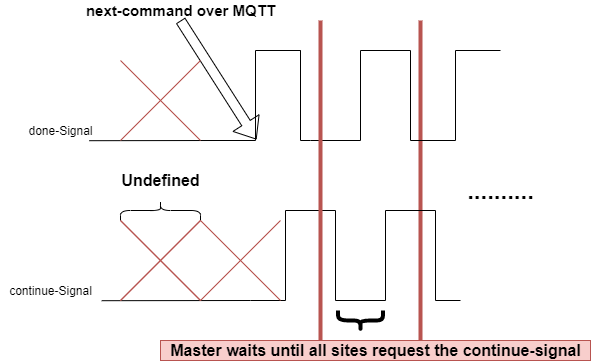

The diagram above was exported from draw.io. Its source (the exported page's mxGraphModel, read from the mxfile embedded in the PNG):
<mxGraphModel dx="1769" dy="642" grid="1" gridSize="10" guides="1" tooltips="1" connect="1" arrows="1" fold="1" page="1" pageScale="1" pageWidth="827" pageHeight="1169" math="0" shadow="0">
  <root>
    <mxCell id="0" />
    <mxCell id="1" parent="0" />
    <mxCell id="GKynEQlxw7_R7VoqYjDx-1" value="" style="pointerEvents=1;verticalLabelPosition=bottom;shadow=0;dashed=0;align=center;html=1;verticalAlign=top;shape=mxgraph.electrical.waveforms.step_1;direction=west;" vertex="1" parent="1">
      <mxGeometry x="-30" y="150" width="90" height="90" as="geometry" />
    </mxCell>
    <mxCell id="GKynEQlxw7_R7VoqYjDx-3" value="done-Signal" style="text;html=1;align=center;verticalAlign=middle;resizable=0;points=[];autosize=1;" vertex="1" parent="1">
      <mxGeometry x="-220" y="220" width="80" height="20" as="geometry" />
    </mxCell>
    <mxCell id="GKynEQlxw7_R7VoqYjDx-4" value="" style="pointerEvents=1;verticalLabelPosition=bottom;shadow=0;dashed=0;align=center;html=1;verticalAlign=top;shape=mxgraph.electrical.waveforms.step_1;" vertex="1" parent="1">
      <mxGeometry x="10" y="310" width="70" height="90" as="geometry" />
    </mxCell>
    <mxCell id="GKynEQlxw7_R7VoqYjDx-6" value="continue-Signal" style="text;html=1;align=center;verticalAlign=middle;resizable=0;points=[];autosize=1;" vertex="1" parent="1">
      <mxGeometry x="-240" y="380" width="100" height="20" as="geometry" />
    </mxCell>
    <mxCell id="GKynEQlxw7_R7VoqYjDx-8" value="" style="pointerEvents=1;verticalLabelPosition=bottom;shadow=0;dashed=0;align=center;html=1;verticalAlign=top;shape=mxgraph.electrical.waveforms.step_1;" vertex="1" parent="1">
      <mxGeometry x="70" y="150" width="100" height="90" as="geometry" />
    </mxCell>
    <mxCell id="GKynEQlxw7_R7VoqYjDx-12" value="" style="pointerEvents=1;verticalLabelPosition=bottom;shadow=0;dashed=0;align=center;html=1;verticalAlign=top;shape=mxgraph.electrical.waveforms.step_2;" vertex="1" parent="1">
      <mxGeometry x="70" y="310" width="50" height="90" as="geometry" />
    </mxCell>
    <mxCell id="GKynEQlxw7_R7VoqYjDx-13" value="&lt;font size=&quot;1&quot;&gt;&lt;b style=&quot;font-size: 24px&quot;&gt;..........&lt;/b&gt;&lt;/font&gt;" style="text;html=1;align=center;verticalAlign=middle;resizable=0;points=[];autosize=1;" vertex="1" parent="1">
      <mxGeometry x="220" y="280" width="80" height="20" as="geometry" />
    </mxCell>
    <mxCell id="GKynEQlxw7_R7VoqYjDx-14" value="" style="endArrow=none;html=1;fillColor=#f8cecc;strokeColor=#b85450;strokeWidth=4;" edge="1" parent="1">
      <mxGeometry width="50" height="50" relative="1" as="geometry">
        <mxPoint x="180" y="120" as="sourcePoint" />
        <mxPoint x="180" y="440" as="targetPoint" />
      </mxGeometry>
    </mxCell>
    <mxCell id="GKynEQlxw7_R7VoqYjDx-15" value="" style="shape=curlyBracket;whiteSpace=wrap;html=1;rounded=1;direction=north;size=0.5;strokeWidth=4;" vertex="1" parent="1">
      <mxGeometry x="97.5" y="410" width="45" height="20" as="geometry" />
    </mxCell>
    <mxCell id="GKynEQlxw7_R7VoqYjDx-16" value="&lt;font style=&quot;font-size: 16px&quot;&gt;&lt;b&gt;Master waits until all sites request the continue-signal&lt;/b&gt;&lt;/font&gt;" style="text;html=1;align=center;verticalAlign=middle;resizable=0;points=[];autosize=1;fillColor=#f8cecc;strokeColor=#b85450;" vertex="1" parent="1">
      <mxGeometry x="-80" y="440" width="430" height="20" as="geometry" />
    </mxCell>
    <mxCell id="GKynEQlxw7_R7VoqYjDx-20" value="" style="shape=flexArrow;endArrow=classic;html=1;strokeWidth=1;entryX=0.489;entryY=0.011;entryDx=0;entryDy=0;entryPerimeter=0;arcSize=11;" edge="1" parent="1" target="GKynEQlxw7_R7VoqYjDx-1">
      <mxGeometry width="50" height="50" relative="1" as="geometry">
        <mxPoint x="-60" y="120" as="sourcePoint" />
        <mxPoint x="10" y="150" as="targetPoint" />
      </mxGeometry>
    </mxCell>
    <mxCell id="GKynEQlxw7_R7VoqYjDx-21" value="&lt;font style=&quot;font-size: 15px&quot;&gt;&lt;b&gt;next-command over MQTT&lt;/b&gt;&lt;/font&gt;" style="text;html=1;align=center;verticalAlign=middle;resizable=0;points=[];autosize=1;" vertex="1" parent="1">
      <mxGeometry x="-160" y="100" width="200" height="20" as="geometry" />
    </mxCell>
    <mxCell id="GKynEQlxw7_R7VoqYjDx-22" value="" style="endArrow=none;html=1;fillColor=#f8cecc;strokeColor=#b85450;strokeWidth=4;" edge="1" parent="1">
      <mxGeometry width="50" height="50" relative="1" as="geometry">
        <mxPoint x="80" y="120" as="sourcePoint" />
        <mxPoint x="80" y="440" as="targetPoint" />
      </mxGeometry>
    </mxCell>
    <mxCell id="GKynEQlxw7_R7VoqYjDx-23" value="" style="pointerEvents=1;verticalLabelPosition=bottom;shadow=0;dashed=0;align=center;html=1;verticalAlign=top;shape=mxgraph.electrical.waveforms.step_2;" vertex="1" parent="1">
      <mxGeometry x="50" y="150" width="20" height="90" as="geometry" />
    </mxCell>
    <mxCell id="GKynEQlxw7_R7VoqYjDx-28" value="" style="pointerEvents=1;verticalLabelPosition=bottom;shadow=0;dashed=0;align=center;html=1;verticalAlign=top;shape=mxgraph.electrical.waveforms.step_1;" vertex="1" parent="1">
      <mxGeometry x="110" y="310" width="70" height="90" as="geometry" />
    </mxCell>
    <mxCell id="GKynEQlxw7_R7VoqYjDx-29" value="" style="pointerEvents=1;verticalLabelPosition=bottom;shadow=0;dashed=0;align=center;html=1;verticalAlign=top;shape=mxgraph.electrical.waveforms.step_2;" vertex="1" parent="1">
      <mxGeometry x="170" y="310" width="50" height="90" as="geometry" />
    </mxCell>
    <mxCell id="GKynEQlxw7_R7VoqYjDx-30" value="" style="pointerEvents=1;verticalLabelPosition=bottom;shadow=0;dashed=0;align=center;html=1;verticalAlign=top;shape=mxgraph.electrical.waveforms.step_1;direction=west;" vertex="1" parent="1">
      <mxGeometry x="170" y="150" width="90" height="90" as="geometry" />
    </mxCell>
    <mxCell id="GKynEQlxw7_R7VoqYjDx-32" value="" style="line;strokeWidth=1;direction=south;html=1;perimeter=backbonePerimeter;points=[];outlineConnect=0;" vertex="1" parent="1">
      <mxGeometry x="160" y="150" width="20" height="90" as="geometry" />
    </mxCell>
    <mxCell id="GKynEQlxw7_R7VoqYjDx-41" value="" style="endArrow=none;html=1;strokeWidth=1;entryX=1.012;entryY=1.01;entryDx=0;entryDy=0;entryPerimeter=0;" edge="1" parent="1" target="GKynEQlxw7_R7VoqYjDx-6">
      <mxGeometry width="50" height="50" relative="1" as="geometry">
        <mxPoint x="10" y="400" as="sourcePoint" />
        <mxPoint x="60" y="350" as="targetPoint" />
      </mxGeometry>
    </mxCell>
    <mxCell id="GKynEQlxw7_R7VoqYjDx-42" value="" style="endArrow=none;html=1;strokeWidth=1;entryX=0.86;entryY=1.01;entryDx=0;entryDy=0;entryPerimeter=0;" edge="1" parent="1" target="GKynEQlxw7_R7VoqYjDx-3">
      <mxGeometry width="50" height="50" relative="1" as="geometry">
        <mxPoint x="-25" y="240" as="sourcePoint" />
        <mxPoint x="-78.79999999999995" y="410.20000000000005" as="targetPoint" />
      </mxGeometry>
    </mxCell>
    <mxCell id="GKynEQlxw7_R7VoqYjDx-44" value="" style="endArrow=none;html=1;strokeWidth=1;fillColor=#f8cecc;strokeColor=#b85450;" edge="1" parent="1">
      <mxGeometry width="50" height="50" relative="1" as="geometry">
        <mxPoint x="-120" y="240" as="sourcePoint" />
        <mxPoint x="-40" y="160" as="targetPoint" />
      </mxGeometry>
    </mxCell>
    <mxCell id="GKynEQlxw7_R7VoqYjDx-45" value="" style="endArrow=none;html=1;strokeWidth=1;fillColor=#f8cecc;strokeColor=#b85450;" edge="1" parent="1">
      <mxGeometry width="50" height="50" relative="1" as="geometry">
        <mxPoint x="-40" y="240" as="sourcePoint" />
        <mxPoint x="-120" y="160" as="targetPoint" />
      </mxGeometry>
    </mxCell>
    <mxCell id="GKynEQlxw7_R7VoqYjDx-46" value="" style="endArrow=none;html=1;strokeWidth=1;fillColor=#f8cecc;strokeColor=#b85450;" edge="1" parent="1">
      <mxGeometry width="50" height="50" relative="1" as="geometry">
        <mxPoint x="-40" y="400" as="sourcePoint" />
        <mxPoint x="-120" y="320" as="targetPoint" />
      </mxGeometry>
    </mxCell>
    <mxCell id="GKynEQlxw7_R7VoqYjDx-47" value="" style="endArrow=none;html=1;strokeWidth=1;fillColor=#f8cecc;strokeColor=#b85450;" edge="1" parent="1">
      <mxGeometry width="50" height="50" relative="1" as="geometry">
        <mxPoint x="-120" y="400" as="sourcePoint" />
        <mxPoint x="-40" y="320" as="targetPoint" />
      </mxGeometry>
    </mxCell>
    <mxCell id="GKynEQlxw7_R7VoqYjDx-48" value="" style="shape=curlyBracket;whiteSpace=wrap;html=1;rounded=1;strokeWidth=1;direction=south;size=0.5;" vertex="1" parent="1">
      <mxGeometry x="-120" y="300" width="80" height="20" as="geometry" />
    </mxCell>
    <mxCell id="GKynEQlxw7_R7VoqYjDx-49" value="&lt;font style=&quot;font-size: 16px&quot;&gt;&lt;b&gt;Undefined&lt;/b&gt;&lt;/font&gt;" style="text;html=1;align=center;verticalAlign=middle;resizable=0;points=[];autosize=1;" vertex="1" parent="1">
      <mxGeometry x="-125" y="270" width="90" height="20" as="geometry" />
    </mxCell>
    <mxCell id="GKynEQlxw7_R7VoqYjDx-50" value="" style="endArrow=none;html=1;strokeWidth=1;fillColor=#f8cecc;strokeColor=#b85450;" edge="1" parent="1">
      <mxGeometry width="50" height="50" relative="1" as="geometry">
        <mxPoint x="-40" y="400" as="sourcePoint" />
        <mxPoint x="-120" y="320" as="targetPoint" />
      </mxGeometry>
    </mxCell>
    <mxCell id="GKynEQlxw7_R7VoqYjDx-51" value="" style="endArrow=none;html=1;strokeWidth=1;fillColor=#f8cecc;strokeColor=#b85450;" edge="1" parent="1">
      <mxGeometry width="50" height="50" relative="1" as="geometry">
        <mxPoint x="-120" y="400" as="sourcePoint" />
        <mxPoint x="-40" y="320" as="targetPoint" />
      </mxGeometry>
    </mxCell>
    <mxCell id="GKynEQlxw7_R7VoqYjDx-52" value="" style="endArrow=none;html=1;strokeWidth=1;fillColor=#f8cecc;strokeColor=#b85450;" edge="1" parent="1">
      <mxGeometry width="50" height="50" relative="1" as="geometry">
        <mxPoint x="40" y="400" as="sourcePoint" />
        <mxPoint x="-40" y="320" as="targetPoint" />
      </mxGeometry>
    </mxCell>
    <mxCell id="GKynEQlxw7_R7VoqYjDx-53" value="" style="endArrow=none;html=1;strokeWidth=1;fillColor=#f8cecc;strokeColor=#b85450;" edge="1" parent="1">
      <mxGeometry width="50" height="50" relative="1" as="geometry">
        <mxPoint x="-40" y="400" as="sourcePoint" />
        <mxPoint x="40" y="320" as="targetPoint" />
      </mxGeometry>
    </mxCell>
  </root>
</mxGraphModel>